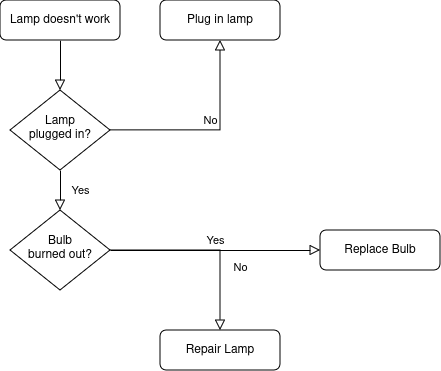

The diagram above was exported from draw.io. Its source (the exported page's mxGraphModel, read from the mxfile embedded in the PNG):
<mxGraphModel dx="1352" dy="763" grid="1" gridSize="10" guides="1" tooltips="1" connect="1" arrows="1" fold="1" page="1" pageScale="1" pageWidth="827" pageHeight="1169" math="0" shadow="0">
  <root>
    <mxCell id="WIyWlLk6GJQsqaUBKTNV-0" />
    <mxCell id="WIyWlLk6GJQsqaUBKTNV-1" parent="WIyWlLk6GJQsqaUBKTNV-0" />
    <mxCell id="WIyWlLk6GJQsqaUBKTNV-2" value="" style="rounded=0;html=1;jettySize=auto;orthogonalLoop=1;fontSize=11;endArrow=block;endFill=0;endSize=8;strokeWidth=1;shadow=0;labelBackgroundColor=none;edgeStyle=orthogonalEdgeStyle;" parent="WIyWlLk6GJQsqaUBKTNV-1" source="WIyWlLk6GJQsqaUBKTNV-3" target="WIyWlLk6GJQsqaUBKTNV-6" edge="1">
      <mxGeometry relative="1" as="geometry" />
    </mxCell>
    <mxCell id="WIyWlLk6GJQsqaUBKTNV-3" value="Lamp doesn't work" style="rounded=1;whiteSpace=wrap;html=1;fontSize=12;glass=0;strokeWidth=1;shadow=0;" parent="WIyWlLk6GJQsqaUBKTNV-1" vertex="1">
      <mxGeometry x="160" y="80" width="120" height="40" as="geometry" />
    </mxCell>
    <mxCell id="WIyWlLk6GJQsqaUBKTNV-4" value="Yes" style="rounded=0;html=1;jettySize=auto;orthogonalLoop=1;fontSize=11;endArrow=block;endFill=0;endSize=8;strokeWidth=1;shadow=0;labelBackgroundColor=none;edgeStyle=orthogonalEdgeStyle;" parent="WIyWlLk6GJQsqaUBKTNV-1" source="WIyWlLk6GJQsqaUBKTNV-6" target="WIyWlLk6GJQsqaUBKTNV-10" edge="1">
      <mxGeometry y="20" relative="1" as="geometry">
        <mxPoint as="offset" />
      </mxGeometry>
    </mxCell>
    <mxCell id="WIyWlLk6GJQsqaUBKTNV-5" value="No" style="edgeStyle=orthogonalEdgeStyle;rounded=0;html=1;jettySize=auto;orthogonalLoop=1;fontSize=11;endArrow=block;endFill=0;endSize=8;strokeWidth=1;shadow=0;labelBackgroundColor=none;" parent="WIyWlLk6GJQsqaUBKTNV-1" source="WIyWlLk6GJQsqaUBKTNV-6" target="WIyWlLk6GJQsqaUBKTNV-7" edge="1">
      <mxGeometry y="10" relative="1" as="geometry">
        <mxPoint as="offset" />
      </mxGeometry>
    </mxCell>
    <mxCell id="WIyWlLk6GJQsqaUBKTNV-6" value="Lamp&lt;br&gt;plugged in?" style="rhombus;whiteSpace=wrap;html=1;shadow=0;fontFamily=Helvetica;fontSize=12;align=center;strokeWidth=1;spacing=6;spacingTop=-4;" parent="WIyWlLk6GJQsqaUBKTNV-1" vertex="1">
      <mxGeometry x="170" y="170" width="100" height="80" as="geometry" />
    </mxCell>
    <mxCell id="WIyWlLk6GJQsqaUBKTNV-7" value="Plug in lamp" style="rounded=1;whiteSpace=wrap;html=1;fontSize=12;glass=0;strokeWidth=1;shadow=0;" parent="WIyWlLk6GJQsqaUBKTNV-1" vertex="1">
      <mxGeometry x="320" y="80" width="120" height="40" as="geometry" />
    </mxCell>
    <mxCell id="WIyWlLk6GJQsqaUBKTNV-8" value="No" style="rounded=0;html=1;jettySize=auto;orthogonalLoop=1;fontSize=11;endArrow=block;endFill=0;endSize=8;strokeWidth=1;shadow=0;labelBackgroundColor=none;edgeStyle=orthogonalEdgeStyle;" parent="WIyWlLk6GJQsqaUBKTNV-1" source="WIyWlLk6GJQsqaUBKTNV-10" target="WIyWlLk6GJQsqaUBKTNV-11" edge="1">
      <mxGeometry x="0.3333" y="20" relative="1" as="geometry">
        <mxPoint as="offset" />
      </mxGeometry>
    </mxCell>
    <mxCell id="WIyWlLk6GJQsqaUBKTNV-9" value="Yes" style="edgeStyle=orthogonalEdgeStyle;rounded=0;html=1;jettySize=auto;orthogonalLoop=1;fontSize=11;endArrow=block;endFill=0;endSize=8;strokeWidth=1;shadow=0;labelBackgroundColor=none;" parent="WIyWlLk6GJQsqaUBKTNV-1" source="WIyWlLk6GJQsqaUBKTNV-10" target="WIyWlLk6GJQsqaUBKTNV-12" edge="1">
      <mxGeometry y="10" relative="1" as="geometry">
        <mxPoint as="offset" />
      </mxGeometry>
    </mxCell>
    <mxCell id="WIyWlLk6GJQsqaUBKTNV-10" value="Bulb&lt;br&gt;burned out?" style="rhombus;whiteSpace=wrap;html=1;shadow=0;fontFamily=Helvetica;fontSize=12;align=center;strokeWidth=1;spacing=6;spacingTop=-4;" parent="WIyWlLk6GJQsqaUBKTNV-1" vertex="1">
      <mxGeometry x="170" y="290" width="100" height="80" as="geometry" />
    </mxCell>
    <mxCell id="WIyWlLk6GJQsqaUBKTNV-11" value="Repair Lamp" style="rounded=1;whiteSpace=wrap;html=1;fontSize=12;glass=0;strokeWidth=1;shadow=0;" parent="WIyWlLk6GJQsqaUBKTNV-1" vertex="1">
      <mxGeometry x="320" y="410" width="120" height="40" as="geometry" />
    </mxCell>
    <mxCell id="WIyWlLk6GJQsqaUBKTNV-12" value="Replace Bulb" style="rounded=1;whiteSpace=wrap;html=1;fontSize=12;glass=0;strokeWidth=1;shadow=0;" parent="WIyWlLk6GJQsqaUBKTNV-1" vertex="1">
      <mxGeometry x="480" y="310" width="120" height="40" as="geometry" />
    </mxCell>
  </root>
</mxGraphModel>